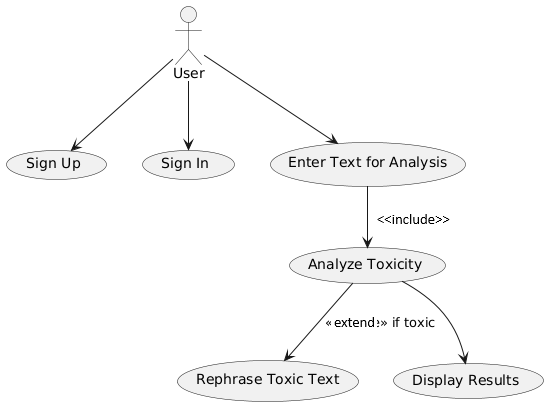

The diagram above was rendered by PlantUML. Its source (embedded in the PNG):
@startuml
' Define actors
actor User

' Define use cases
usecase "Sign Up" as UC_SignUp
usecase "Sign In" as UC_SignIn
usecase "Enter Text for Analysis" as UC_EnterText
usecase "Analyze Toxicity" as UC_AnalyzeToxicity
usecase "Rephrase Toxic Text" as UC_RephraseText
usecase "Display Results" as UC_DisplayResults

' Define relationships between actor and use cases
User --> UC_SignUp
User --> UC_SignIn
User --> UC_EnterText
UC_EnterText --> UC_AnalyzeToxicity
UC_AnalyzeToxicity --> UC_RephraseText : "<<include>> if toxic"
UC_AnalyzeToxicity --> UC_DisplayResults
@enduml